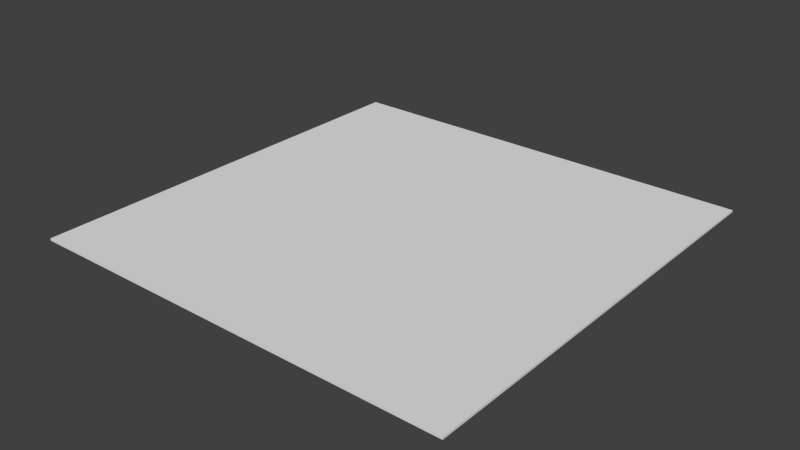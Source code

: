# Source: BLENDER_Floor.blend  (saved by Blender 2.70.0; exported with 4.5.12 LTS)
import bpy
from mathutils import Matrix  # noqa: F401  (used for matrix-valued properties, if any)

bpy.ops.wm.read_factory_settings(use_empty=True)
scene = bpy.context.scene
scene.name = 'Scene'

# ---- collections
col_collection_1 = bpy.data.collections.new('Collection 1'); scene.collection.children.link(col_collection_1)

# ---- world
world_world = bpy.data.worlds.new('World'); scene.world = world_world
world_world.color = (0.05088, 0.05088, 0.05088)
world_world.use_sun_shadow = False
world_world.sun_shadow_jitter_overblur = 0.0
world_world.cycles.sampling_method = 'MANUAL'
world_world.cycles.sample_map_resolution = 256

# ---- meshes
me_plane = bpy.data.meshes.new('Plane')
me_plane.from_pydata([(1.0, -1.0, -1.0), (-1.0, -1.0, -1.0), (1.0, 1.0, -1.0), (-1.0, 1.0, -1.0), (1.0, -1.0, -1.01), (-1.0, -1.0, -1.01), (1.0, 1.0, -1.01), (-1.0, 1.0, -1.01)], [], [(1, 0, 2, 3), (7, 6, 4, 5), (0, 1, 5, 4), (3, 2, 6, 7), (1, 3, 7, 5), (2, 0, 4, 6)])
me_plane.use_remesh_preserve_volume = False
me_plane.use_remesh_preserve_attributes = False
me_plane.use_mirror_vertex_groups = False
me_plane.update()

# ---- objects
ob_plane = bpy.data.objects.new('Plane', me_plane)

# ---- transforms, parenting, visibility, modifiers, constraints
ob_plane.location = (0.0, 0.0, 1.0)
ob_plane.lineart.crease_threshold = 0.0

# ---- collection membership
col_collection_1.objects.link(ob_plane)

# ---- scene / render settings (as saved in the file)
scene.frame_start = 1; scene.frame_end = 250; scene.frame_set(1)
scene.render.engine = 'BLENDER_EEVEE_NEXT'
scene.render.resolution_percentage = 50
scene.render.dither_intensity = 0.0
scene.cycles.use_denoising = False
scene.cycles.samples = 10
scene.cycles.sampling_pattern = 'TABULATED_SOBOL'
scene.cycles.light_sampling_threshold = 0.0
scene.cycles.use_adaptive_sampling = False
scene.cycles.use_light_tree = False
scene.cycles.blur_glossy = 0.0
scene.cycles.volume_bounces = 1
scene.cycles.pixel_filter_type = 'GAUSSIAN'
scene.cycles.sample_clamp_indirect = 0.0
scene.view_settings.view_transform = 'Standard'
bpy.context.view_layer.update()

# ---- added for rendering (the .blend has no active camera and no usable light): camera, sun
cam_auto = bpy.data.cameras.new('AutoCamera')
cam_auto.lens = 50.0
cam_auto.sensor_width = 36.0
cam_auto.clip_end = 1000.0
ob_auto_camera = bpy.data.objects.new('AutoCamera', cam_auto)
scene.collection.objects.link(ob_auto_camera)
ob_auto_camera.location = (2.61695, -3.14034, 2.08856)
ob_auto_camera.rotation_euler = (1.09748, -7.21219e-08, 0.694738)
scene.camera = ob_auto_camera
light_auto_sun = bpy.data.lights.new('AutoSun', 'SUN')
light_auto_sun.energy = 3.0
light_auto_sun.angle = 0.0523599
ob_auto_sun = bpy.data.objects.new('AutoSun', light_auto_sun)
scene.collection.objects.link(ob_auto_sun)
ob_auto_sun.rotation_euler = (0.872665, 0.174533, 0.523599)
bpy.context.view_layer.update()
